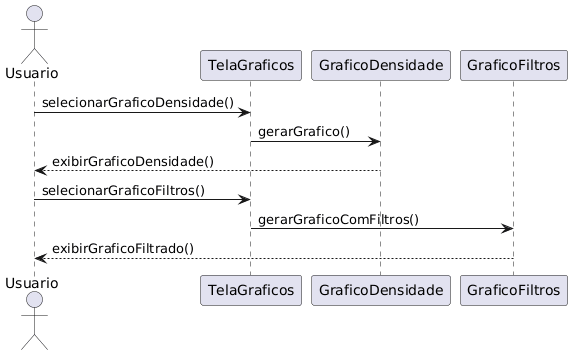

The diagram above was rendered by PlantUML. Its source (embedded in the PNG):
@startuml
actor Usuario
participant TelaGraficos
participant GraficoDensidade
participant GraficoFiltros

' Fluxo: Densidade por região
Usuario -> TelaGraficos: selecionarGraficoDensidade()
TelaGraficos -> GraficoDensidade: gerarGrafico()
GraficoDensidade --> Usuario: exibirGraficoDensidade()

' Fluxo: Filtros por tipo de ponto
Usuario -> TelaGraficos: selecionarGraficoFiltros()
TelaGraficos -> GraficoFiltros: gerarGraficoComFiltros()
GraficoFiltros --> Usuario: exibirGraficoFiltrado()
@enduml